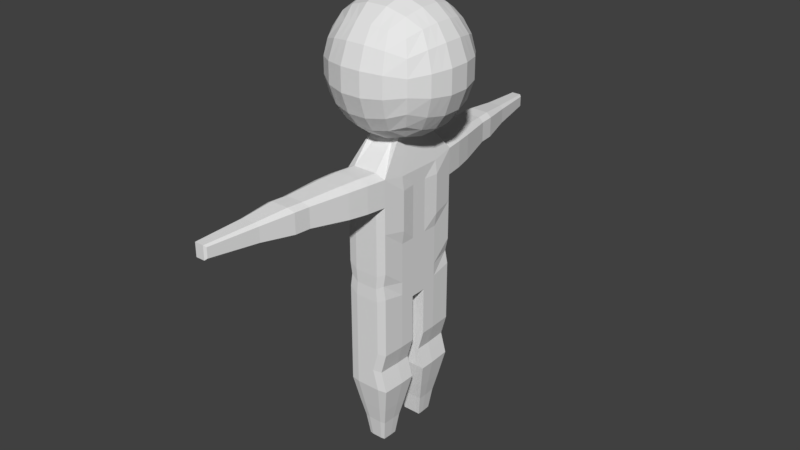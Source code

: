 # Source: FuckHisHeadIsTooBig.blend  (saved by Blender 2.78.0; exported with 4.5.12 LTS)
import bpy
from mathutils import Matrix  # noqa: F401  (used for matrix-valued properties, if any)

bpy.ops.wm.read_factory_settings(use_empty=True)
scene = bpy.context.scene
scene.name = 'Scene'

# ---- collections
col_collection_1 = bpy.data.collections.new('Collection 1'); scene.collection.children.link(col_collection_1)

# ---- world
world_world = bpy.data.worlds.new('World'); scene.world = world_world
world_world.color = (0.05088, 0.05088, 0.05088)
world_world.use_sun_shadow = False
world_world.sun_shadow_jitter_overblur = 0.0
world_world.cycles.sampling_method = 'MANUAL'

# ---- meshes
me_cube_001 = bpy.data.meshes.new('Cube.001')
me_cube_001.from_pydata([(-1.0, 1.0, -1.0), (-1.0, 1.0, 1.0), (1.0, 1.0, -1.0), (1.0, 1.0, 1.0), (-1.142, 0.6252, -1.142), (-1.215, 0.2127, -1.215), (-1.215, 0.2127, 1.215), (-1.142, 0.6252, 1.142), (-1.142, 1.142, 0.6252), (-1.215, 1.215, 0.2127), (-1.215, 1.215, -0.2127), (-1.142, 1.142, -0.6252), (0.6252, 1.142, -1.142), (0.2127, 1.215, -1.215), (-0.2127, 1.215, -1.215), (-0.6252, 1.142, -1.142), (-0.6252, 1.142, 1.142), (-0.2127, 1.215, 1.215), (0.2127, 1.215, 1.215), (0.6252, 1.142, 1.142), (1.142, 1.142, 0.6252), (1.215, 1.215, 0.2127), (1.215, 1.215, -0.2127), (1.142, 1.142, -0.6252), (1.215, 0.2127, -1.215), (1.142, 0.6252, -1.142), (1.142, 0.6252, 1.142), (1.215, 0.2127, 1.215), (0.7622, 0.724, 1.371), (0.8336, 0.2479, 1.49), (0.2738, 0.779, 1.521), (0.306, 0.2682, 1.682), (-0.2738, 0.779, 1.521), (-0.306, 0.2682, 1.682), (-0.7622, 0.724, 1.371), (-0.8336, 0.2479, 1.49), (-0.7622, 0.724, -1.371), (-0.8336, 0.2479, -1.49), (-0.2738, 0.779, -1.521), (0.2738, 0.779, -1.521), (0.7622, 0.724, -1.371), (0.8336, 0.2479, -1.49), (1.371, 0.724, -0.7622), (1.49, 0.2479, -0.8336), (1.521, 0.779, -0.2738), (1.682, 0.2682, -0.306), (1.521, 0.779, 0.2738), (1.682, 0.2682, 0.306), (1.371, 0.724, 0.7622), (1.49, 0.2479, 0.8336), (-0.724, 1.371, -0.7622), (-0.2479, 1.49, -0.8336), (0.2479, 1.49, -0.8336), (0.724, 1.371, -0.7622), (-0.779, 1.521, -0.2738), (-0.2682, 1.682, -0.306), (0.2682, 1.682, -0.306), (0.779, 1.521, -0.2738), (-0.779, 1.521, 0.2738), (-0.2682, 1.682, 0.306), (0.2682, 1.682, 0.306), (0.779, 1.521, 0.2738), (-0.724, 1.371, 0.7622), (-0.2479, 1.49, 0.8336), (0.2479, 1.49, 0.8336), (0.724, 1.371, 0.7622), (-1.49, 0.2479, -0.8336), (-1.371, 0.724, -0.7622), (-1.682, 0.2682, -0.306), (-1.521, 0.779, -0.2738), (-1.682, 0.2682, 0.306), (-1.521, 0.779, 0.2738), (-1.49, 0.2479, 0.8336), (-1.371, 0.724, 0.7622), (-0.4189, 1.179, -1.179), (-0.4189, 1.179, 1.179), (-0.518, 0.7515, 1.446), (-0.5698, 0.2581, 1.586), (-0.518, 0.7515, -1.446), (-0.4112, 0.2581, -1.586), (-0.4859, 1.43, -0.7979), (-0.5236, 1.602, -0.2899), (-0.5236, 1.602, 0.2899), (-0.4859, 1.43, 0.7979), (0.4189, 1.179, -1.179), (0.4189, 1.179, 1.179), (0.518, 0.7515, 1.446), (0.5698, 0.2581, 1.586), (0.518, 0.7515, -1.446), (0.4112, 0.2581, -1.586), (0.4859, 1.43, -0.7979), (0.5236, 1.602, -0.2899), (0.5236, 1.602, 0.2899), (0.4859, 1.43, 0.7979), (-1.179, 0.4189, -1.179), (-1.179, 0.4189, 1.179), (1.179, 0.4189, -1.179), (1.179, 0.4189, 1.179), (0.7979, 0.4859, 1.43), (0.2899, 0.5236, 1.602), (-0.2899, 0.5236, 1.602), (-0.7979, 0.4859, 1.43), (-0.7979, 0.4859, -1.43), (-0.2092, 0.5236, -1.602), (0.2092, 0.5236, -1.602), (0.7979, 0.4859, -1.43), (1.43, 0.4859, -0.7979), (1.602, 0.5236, -0.2899), (1.602, 0.5236, 0.2899), (1.43, 0.4859, 0.7979), (-1.43, 0.4859, -0.7979), (-1.602, 0.5236, -0.2899), (-1.602, 0.5236, 0.2899), (-1.43, 0.4859, 0.7979), (-0.3926, 0.5048, -1.516), (-0.5439, 0.5048, 1.516), (0.3926, 0.5048, -1.516), (0.5439, 0.5048, 1.516), (-0.3212, 1.243, -2.209), (0.5526, 1.198, -3.027), (0.3212, 1.243, -2.209), (0.5813, 0.6127, -2.434), (-0.7313, 0.6127, -2.434), (-0.5526, 1.198, -2.327), (0.5526, 1.198, -2.327), (-0.3212, 1.243, -5.994), (0.1355, 0.9269, -9.909), (0.3212, 1.243, -5.994), (-0.143, 0.6711, -9.909), (0.5813, 0.6127, -5.994), (-0.6313, 0.6127, -5.994), (-0.5526, 1.198, -5.994), (0.5526, 1.198, -5.994), (0.6313, 0.6127, -3.134), (-0.3212, 1.243, -3.159), (0.3212, 1.243, -3.159), (-0.7313, 0.6127, -3.134), (-0.5526, 1.198, -3.027), (0.1036, 3.174, -2.922), (0.1036, 3.174, -2.397), (-0.5393, 3.218, -3.021), (-0.5393, 3.218, -2.309), (-0.0575, 3.218, -2.309), (-0.7004, 3.174, -2.397), (-0.0575, 3.218, -3.021), (-0.7004, 3.174, -2.922), (-0.4168, 5.643, -2.802), (-0.4168, 5.643, -2.539), (-0.7132, 5.687, -2.851), (-0.7132, 5.687, -2.495), (-0.4723, 5.687, -2.495), (-0.7688, 5.643, -2.539), (-0.4723, 5.687, -2.851), (-0.7688, 5.643, -2.802), (0.5526, 1.198, -2.677), (0.6313, 0.6127, -2.784), (-0.7313, 0.6127, -2.784), (-0.6026, 1.198, -2.677), (0.1036, 3.174, -2.66), (-0.7004, 3.174, -2.66), (-0.4168, 5.643, -2.671), (-0.7132, 5.687, -2.72), (-0.4723, 5.687, -2.72), (-0.7688, 5.643, -2.671), (1.49e-08, 1.215, -1.215), (-1.49e-08, 1.215, 1.215), (-2.98e-08, 0.779, 1.521), (0.0, 0.2682, 1.682), (2.98e-08, 0.779, -1.521), (1.49e-08, 1.49, -0.8336), (2.98e-08, 1.682, -0.306), (0.0, 1.682, 0.306), (1.49e-08, 1.49, 0.8336), (0.0, 0.5236, -1.602), (0.0, 0.5236, 1.602), (0.0, 1.243, -2.209), (-0.1355, 0.9269, -9.909), (4.172e-07, 1.243, -5.994), (8.941e-08, 1.243, -3.159), (-0.2984, 3.218, -2.309), (-0.2984, 3.218, -3.021), (-0.5928, 5.687, -2.495), (-0.5928, 5.687, -2.851), (-0.5928, 5.687, -2.72), (-0.4617, 2.23, -3.134), (-0.6786, 2.187, -3.009), (-0.4617, 2.23, -2.233), (-0.6786, 2.187, -2.345), (0.3646, 2.187, -2.345), (0.1477, 2.23, -2.233), (0.3646, 2.187, -3.009), (0.1477, 2.23, -3.134), (0.3646, 2.187, -2.677), (-0.6786, 2.187, -2.677), (-0.157, 2.23, -2.233), (-0.157, 2.23, -3.134), (-0.2687, 4.447, -2.926), (-0.6225, 4.447, -2.926), (-0.7275, 4.414, -2.468), (-0.7275, 4.414, -2.853), (-0.6225, 4.447, -2.403), (-0.1637, 4.414, -2.468), (-0.2687, 4.447, -2.403), (-0.1637, 4.414, -2.853), (-0.1637, 4.414, -2.661), (-0.7275, 4.414, -2.661), (-0.4456, 4.447, -2.403), (-0.4456, 4.447, -2.926), (0.3212, 1.243, -3.859), (0.3212, 1.243, -4.559), (0.2786, 1.231, -5.259), (-0.5526, 1.198, -3.727), (-0.5526, 1.198, -4.427), (-0.5079, 1.191, -5.127), (0.4868, 1.191, -5.127), (0.5526, 1.198, -4.427), (0.5526, 1.198, -3.727), (0.5813, 0.6127, -5.234), (0.5813, 0.6127, -4.534), (0.6313, 0.6127, -3.834), (-0.2996, 1.231, -5.259), (-0.3212, 1.243, -4.559), (-0.3212, 1.243, -3.859), (-0.5787, 0.6637, -5.234), (-0.6313, 0.6127, -4.534), (-0.6313, 0.6127, -3.834), (1.714e-07, 1.243, -3.859), (2.533e-07, 1.243, -4.559), (-0.01052, 1.231, -5.259), (-1.215, 1.49e-08, -1.215), (-1.215, -1.49e-08, 1.215), (1.215, -1.49e-08, -1.215), (1.215, 1.49e-08, 1.215), (0.8336, -1.49e-08, 1.49), (0.306, -1.192e-07, 1.682), (-0.306, 5.96e-08, 1.682), (-0.8336, -1.49e-08, 1.49), (-0.8336, -1.49e-08, -1.49), (0.8336, -1.49e-08, -1.49), (1.49, -1.49e-08, -0.8336), (1.682, -2.98e-08, -0.306), (1.682, 0.0, 0.306), (1.49, -1.49e-08, 0.8336), (-1.49, 0.0, -0.8336), (-1.682, -5.96e-08, -0.306), (-1.682, 1.192e-07, 0.306), (-1.49, 2.98e-08, 0.8336), (-0.4112, -5.96e-08, -1.586), (-0.5698, 2.98e-08, 1.586), (0.4112, 2.98e-08, -1.586), (0.5698, -5.96e-08, 1.586), (-0.6813, 0.0, -2.434), (0.5813, 0.0, -2.434), (-0.339, 0.0, -5.794), (0.339, 0.0, -5.794), (-0.5813, 0.0, -5.794), (0.5813, 0.0, -5.794), (0.5813, 0.0, -3.134), (-0.6813, 0.0, -3.134), (-0.7313, 0.0, -2.784), (0.5813, 0.0, -2.784), (4.172e-07, 0.0, -5.794), (0.0, -2.98e-08, 1.682), (0.5813, 0.0, -3.834), (0.5813, 0.0, -4.534), (0.5813, 0.0, -5.234), (-0.5813, 0.0, -3.834), (-0.5813, 0.0, -4.534), (-0.5813, 0.0, -5.234), (-0.1041, 3.62, -3.023), (-0.7505, 3.575, -2.924), (-0.1041, 3.62, -2.307), (-0.5883, 3.62, -3.023), (-0.7505, 3.575, -2.396), (-0.5883, 3.62, -2.307), (0.05799, 3.575, -2.396), (0.05799, 3.575, -2.924), (0.05799, 3.575, -2.66), (-0.7505, 3.575, -2.66), (-0.3462, 3.62, -2.307), (-0.3462, 3.62, -3.023), (-0.3997, 1.737, -3.159), (-0.6311, 1.692, -2.327), (0.2427, 1.737, -2.209), (0.2427, 1.737, -3.159), (-0.6311, 1.692, -3.027), (-0.3997, 1.737, -2.209), (0.4741, 1.692, -2.327), (0.4741, 1.692, -3.027), (0.4741, 1.692, -2.677), (-0.6311, 1.692, -2.677), (-0.0785, 1.737, -2.209), (-0.0785, 1.737, -3.159), (0.3212, 1.243, -4.209), (-0.5526, 1.198, -4.077), (0.5526, 1.198, -4.077), (0.5813, 0.6127, -4.184), (-0.3212, 1.243, -4.209), (-0.6313, 0.6127, -4.184), (2.123e-07, 1.243, -4.209), (-0.5813, 0.0, -4.184), (0.5813, 0.0, -4.184), (0.3212, 1.243, -4.909), (-0.5526, 1.198, -4.777), (0.5526, 1.198, -4.777), (0.5813, 0.6127, -4.884), (-0.3212, 1.243, -4.909), (-0.6313, 0.6127, -4.884), (2.943e-07, 1.243, -4.909), (-0.5813, 0.0, -4.884), (0.5813, 0.0, -4.884), (0.3212, 1.243, -5.609), (-0.5526, 1.198, -5.477), (3.763e-07, 1.243, -5.609), (0.5526, 1.198, -5.477), (0.5813, 0.6127, -5.584), (-0.3212, 1.243, -5.609), (-0.6313, 0.6127, -5.584), (0.5813, 0.0, -5.584), (-0.5813, 0.0, -5.584), (0.5526, 1.198, -3.377), (0.6313, 0.6127, -3.484), (-0.3212, 1.243, -3.509), (-0.6563, 0.6127, -3.484), (0.3212, 1.243, -3.509), (-0.5526, 1.198, -3.377), (1.304e-07, 1.243, -3.509), (-0.6313, 0.0, -3.484), (0.5813, 0.0, -3.484), (-1.215, 0.07443, 1.215), (1.215, 0.07443, -1.215), (-1.49, 0.08677, -0.8336), (-1.682, 0.09388, -0.306), (-1.682, 0.09388, 0.306), (-1.49, 0.08677, 0.8336), (0.5813, 0.2144, -3.134), (0.5813, 0.2144, -2.784), (0.5813, 0.2144, -3.834), (0.5813, 0.2144, -4.534), (0.5813, 0.2144, -5.234), (-1.215, 0.07443, -1.215), (1.215, 0.07443, 1.215), (0.8336, 0.08677, 1.49), (0.306, 0.09388, 1.682), (-0.306, 0.09388, 1.682), (-0.8336, 0.08677, 1.49), (-0.8336, 0.08677, -1.49), (0.8336, 0.08677, -1.49), (1.49, 0.08677, -0.8336), (1.682, 0.09388, -0.306), (1.682, 0.09388, 0.306), (1.49, 0.08677, 0.8336), (-0.4112, 0.09032, -1.586), (-0.5698, 0.09032, 1.586), (0.4112, 0.09032, -1.586), (0.5698, 0.09032, 1.586), (-0.6988, 0.2144, -2.434), (0.5813, 0.2144, -2.434), (-0.339, 0.2229, -5.994), (0.339, 0.2229, -5.994), (-0.5813, 0.2144, -5.794), (0.5813, 0.2144, -5.794), (-0.6988, 0.2144, -3.134), (-0.7313, 0.2144, -2.784), (4.172e-07, 0.2229, -5.994), (0.0, 0.09388, 1.682), (-0.5813, 0.2144, -3.834), (-0.5813, 0.2144, -4.534), (-0.5813, 0.2144, -5.234), (0.5813, 0.2144, -4.184), (-0.5813, 0.2144, -4.184), (0.5813, 0.2144, -4.884), (-0.5813, 0.2144, -4.884), (0.5813, 0.2144, -5.584), (-0.5813, 0.2144, -5.584), (0.5813, 0.2144, -3.484), (-0.64, 0.2144, -3.484), (-0.3212, 1.243, -8.156), (-0.6313, 0.6127, -7.075), (0.3212, 1.243, -8.156), (4.172e-07, 1.243, -7.075), (-0.3212, 1.243, -7.075), (0.5813, 0.6127, -8.156), (-0.6313, 0.6127, -8.156), (-0.5526, 1.198, -8.156), (0.5526, 1.198, -8.156), (4.172e-07, 1.243, -8.156), (-0.339, 0.2229, -8.156), (0.339, 0.2229, -8.156), (-0.5813, 0.2144, -8.156), (0.5813, 0.2144, -8.156), (4.172e-07, 0.2229, -8.156), (0.143, 0.6711, -9.909), (4.168e-07, 0.6711, -9.909), (0.2452, 0.6609, -9.909), (-0.2952, 0.6609, -9.909), (-0.2331, 0.908, -9.909), (0.2331, 0.908, -9.909), (4.168e-07, 0.9269, -9.909), (-0.143, 0.4965, -9.909), (0.143, 0.4965, -9.909), (-0.2452, 0.4929, -9.909), (0.2452, 0.4929, -9.909), (4.168e-07, 0.4965, -9.909), (0.339, 0.2229, -7.075), (4.172e-07, 0.2229, -7.075), (0.3212, 1.243, -7.075), (-0.339, 0.2229, -7.075), (-0.5813, 0.2144, -7.075), (0.5526, 1.198, -7.075), (0.5813, 0.6127, -7.075), (0.5813, 0.2144, -7.075), (-0.5526, 1.198, -7.075), (0.1807, 1.005, -9.337), (0.3108, 0.9794, -9.337), (0.327, 0.65, -9.337), (0.327, 0.426, -9.337), (-0.1807, 1.005, -9.337), (0.1907, 0.4307, -9.337), (4.173e-07, 0.4307, -9.337), (-0.3108, 0.9794, -9.337), (-0.327, 0.426, -9.337), (-0.377, 0.65, -9.337), (-0.1907, 0.4307, -9.337), (4.173e-07, 1.005, -9.337), (0.2409, 1.107, -8.85), (0.4145, 1.074, -8.85), (0.436, 0.6342, -8.85), (0.2542, 0.3419, -8.85), (-0.436, 0.3355, -8.85), (4.184e-07, 1.107, -8.85), (0.436, 0.3355, -8.85), (-0.2409, 1.107, -8.85), (4.184e-07, 0.3419, -8.85), (-0.4145, 1.074, -8.85), (-0.486, 0.6342, -8.85), (-0.2542, 0.3419, -8.85), (4.172e-07, 1.243, -7.615), (-0.6313, 0.6127, -7.615), (4.172e-07, 0.2229, -7.615), (-0.5813, 0.2144, -7.615), (0.4313, 0.6127, -7.615), (-0.5526, 1.198, -7.615), (-0.3212, 1.243, -7.615), (0.289, 0.2229, -7.615), (0.1712, 1.243, -7.615), (-0.339, 0.2229, -7.615), (0.4026, 1.198, -7.615), (0.4313, 0.2144, -7.615)], [], [(73, 7, 1, 8), (65, 19, 3, 20), (3, 19, 28, 26), (97, 98, 29, 27), (85, 18, 30, 86), (117, 99, 31, 87), (165, 17, 32, 166), (174, 100, 33, 167), (75, 16, 34, 76), (115, 101, 35, 77), (16, 1, 7, 34), (101, 95, 6, 35), (0, 15, 36, 4), (94, 102, 37, 5), (74, 14, 38, 78), (79, 114, 123, 122), (173, 104, 120, 175), (164, 13, 39, 168), (116, 89, 121, 124), (84, 12, 40, 88), (116, 105, 41, 89), (12, 2, 25, 40), (105, 96, 24, 41), (2, 23, 42, 25), (96, 106, 43, 24), (23, 22, 44, 42), (106, 107, 45, 43), (22, 21, 46, 44), (107, 108, 47, 45), (21, 20, 48, 46), (108, 109, 49, 47), (20, 3, 26, 48), (109, 97, 27, 49), (12, 53, 23, 2), (53, 57, 22, 23), (57, 61, 21, 22), (61, 65, 20, 21), (0, 11, 50, 15), (74, 80, 51, 14), (164, 169, 52, 13), (84, 90, 53, 12), (11, 10, 54, 50), (80, 81, 55, 51), (169, 170, 56, 52), (90, 91, 57, 53), (10, 9, 58, 54), (81, 82, 59, 55), (170, 171, 60, 56), (91, 92, 61, 57), (9, 8, 62, 58), (82, 83, 63, 59), (171, 172, 64, 60), (92, 93, 65, 61), (8, 1, 16, 62), (83, 75, 17, 63), (172, 165, 18, 64), (93, 85, 19, 65), (4, 67, 11, 0), (67, 69, 10, 11), (69, 71, 9, 10), (71, 73, 8, 9), (340, 331, 66, 5), (94, 110, 67, 4), (331, 332, 68, 66), (110, 111, 69, 67), (332, 333, 70, 68), (111, 112, 71, 69), (333, 334, 72, 70), (112, 113, 73, 71), (334, 329, 6, 72), (113, 95, 7, 73), (62, 16, 75, 83), (58, 62, 83, 82), (54, 58, 82, 81), (50, 54, 81, 80), (15, 50, 80, 74), (102, 114, 79, 37), (15, 74, 78, 36), (100, 115, 77, 33), (17, 75, 76, 32), (352, 79, 122, 356), (64, 18, 85, 93), (60, 64, 93, 92), (56, 60, 92, 91), (52, 56, 91, 90), (13, 52, 90, 84), (104, 116, 124, 120), (114, 103, 118, 123), (13, 84, 88, 39), (98, 117, 87, 29), (19, 85, 86, 28), (28, 86, 117, 98), (39, 88, 116, 104), (32, 76, 115, 100), (36, 78, 114, 102), (72, 6, 95, 113), (70, 72, 113, 112), (68, 70, 112, 111), (66, 68, 111, 110), (5, 66, 110, 94), (48, 26, 97, 109), (46, 48, 109, 108), (44, 46, 108, 107), (42, 44, 107, 106), (25, 42, 106, 96), (40, 25, 96, 105), (88, 40, 105, 116), (168, 39, 104, 173), (78, 38, 103, 114), (4, 36, 102, 94), (34, 7, 95, 101), (76, 34, 101, 115), (166, 32, 100, 174), (86, 30, 99, 117), (26, 28, 98, 97), (374, 317, 130, 360), (314, 315, 129, 132), (312, 316, 125, 131), (313, 311, 127, 177), (317, 312, 131, 130), (448, 444, 388, 390), (443, 437, 386, 377), (439, 446, 387, 391), (311, 314, 132, 127), (189, 188, 139, 142), (156, 157, 137, 136), (187, 186, 141, 143), (184, 185, 145, 140), (154, 155, 133, 119), (363, 156, 136, 362), (198, 200, 149, 151), (205, 198, 151, 163), (207, 197, 148, 182), (193, 187, 143, 159), (192, 190, 138, 158), (195, 184, 140, 180), (194, 189, 142, 179), (190, 191, 144, 138), (162, 160, 146, 152), (183, 162, 152, 182), (163, 161, 148, 153), (202, 201, 147, 150), (204, 203, 146, 160), (197, 199, 153, 148), (203, 196, 152, 146), (206, 202, 150, 181), (201, 204, 160, 147), (151, 149, 161, 163), (181, 150, 162, 183), (150, 147, 160, 162), (188, 192, 158, 139), (185, 193, 159, 145), (199, 205, 163, 153), (356, 122, 156, 363), (124, 121, 155, 154), (122, 123, 157, 156), (149, 181, 183, 161), (200, 206, 181, 149), (161, 183, 182, 148), (186, 194, 179, 141), (191, 195, 180, 144), (196, 207, 182, 152), (440, 438, 383, 389), (316, 313, 177, 125), (30, 166, 174, 99), (38, 168, 173, 103), (63, 17, 165, 172), (59, 63, 172, 171), (55, 59, 171, 170), (51, 55, 170, 169), (14, 51, 169, 164), (14, 164, 168, 38), (103, 173, 175, 118), (99, 174, 167, 31), (18, 165, 166, 30), (284, 292, 195, 191), (286, 291, 194, 186), (285, 290, 193, 185), (287, 289, 192, 188), (288, 284, 191, 190), (291, 283, 189, 194), (292, 281, 184, 195), (289, 288, 190, 192), (290, 282, 187, 193), (281, 285, 185, 184), (282, 286, 186, 187), (283, 287, 188, 189), (269, 280, 207, 196), (274, 279, 206, 200), (270, 278, 205, 199), (275, 277, 204, 201), (279, 271, 202, 206), (276, 269, 196, 203), (272, 270, 199, 197), (277, 276, 203, 204), (271, 275, 201, 202), (280, 272, 197, 207), (278, 273, 198, 205), (273, 274, 200, 198), (322, 326, 226, 222), (297, 299, 227, 221), (306, 308, 228, 220), (324, 320, 216, 208), (293, 295, 215, 209), (302, 304, 214, 210), (323, 325, 211, 225), (298, 294, 212, 224), (307, 303, 213, 223), (326, 324, 208, 226), (299, 293, 209, 227), (308, 302, 210, 228), (325, 322, 222, 211), (294, 297, 221, 212), (303, 306, 220, 213), (320, 321, 219, 216), (295, 296, 218, 215), (304, 305, 217, 214), (376, 323, 225, 366), (370, 298, 224, 367), (372, 307, 223, 368), (371, 310, 265, 339), (369, 301, 264, 338), (375, 328, 263, 337), (343, 365, 262, 234), (358, 364, 261, 253), (357, 252, 260, 336), (336, 260, 257, 335), (359, 361, 256, 254), (364, 359, 254, 261), (360, 358, 253, 255), (373, 318, 256, 361), (342, 355, 250, 233), (354, 249, 252, 357), (344, 353, 248, 235), (346, 352, 247, 237), (351, 341, 232, 242), (350, 351, 242, 241), (349, 350, 241, 240), (348, 349, 240, 239), (330, 348, 239, 231), (347, 330, 231, 238), (354, 347, 238, 249), (340, 346, 237, 229), (345, 329, 230, 236), (353, 345, 236, 248), (365, 344, 235, 262), (355, 343, 234, 250), (341, 342, 233, 232), (143, 141, 274, 273), (159, 143, 273, 278), (180, 140, 272, 280), (142, 139, 275, 271), (158, 138, 276, 277), (140, 145, 270, 272), (138, 144, 269, 276), (179, 142, 271, 279), (139, 158, 277, 275), (145, 159, 278, 270), (141, 179, 279, 274), (144, 180, 280, 269), (120, 124, 287, 283), (123, 118, 286, 282), (134, 137, 285, 281), (157, 123, 282, 290), (154, 119, 288, 289), (178, 134, 281, 292), (175, 120, 283, 291), (119, 135, 284, 288), (124, 154, 289, 287), (137, 157, 290, 285), (118, 175, 291, 286), (135, 178, 292, 284), (337, 263, 301, 369), (366, 225, 298, 370), (216, 219, 296, 295), (211, 222, 297, 294), (226, 208, 293, 299), (225, 211, 294, 298), (208, 216, 295, 293), (222, 226, 299, 297), (338, 264, 310, 371), (367, 224, 307, 372), (215, 218, 305, 304), (212, 221, 306, 303), (227, 209, 302, 308), (224, 212, 303, 307), (209, 215, 304, 302), (221, 227, 308, 306), (339, 265, 318, 373), (220, 228, 313, 316), (210, 214, 314, 311), (223, 213, 312, 317), (228, 210, 311, 313), (213, 220, 316, 312), (214, 217, 315, 314), (368, 223, 317, 374), (335, 257, 328, 375), (362, 136, 323, 376), (119, 133, 321, 320), (137, 134, 322, 325), (178, 135, 324, 326), (136, 137, 325, 323), (135, 119, 320, 324), (134, 178, 326, 322), (258, 362, 376, 327), (133, 335, 375, 321), (268, 368, 374, 319), (217, 339, 373, 315), (267, 367, 372, 309), (218, 338, 371, 305), (266, 366, 370, 300), (219, 337, 369, 296), (27, 29, 342, 341), (87, 31, 343, 355), (167, 33, 344, 365), (77, 35, 345, 353), (35, 6, 329, 345), (5, 37, 346, 340), (89, 41, 347, 354), (41, 24, 330, 347), (24, 43, 348, 330), (43, 45, 349, 348), (45, 47, 350, 349), (47, 49, 351, 350), (49, 27, 341, 351), (37, 79, 352, 346), (33, 77, 353, 344), (89, 354, 357, 121), (29, 87, 355, 342), (315, 373, 361, 129), (444, 439, 391, 388), (445, 447, 385, 379), (446, 440, 389, 387), (155, 336, 335, 133), (121, 357, 336, 155), (447, 441, 382, 385), (31, 167, 365, 343), (321, 375, 337, 219), (296, 369, 338, 218), (305, 371, 339, 217), (309, 372, 368, 268), (300, 370, 367, 267), (327, 376, 366, 266), (251, 356, 363, 259), (259, 363, 362, 258), (319, 374, 360, 255), (247, 352, 356, 251), (246, 230, 329, 334), (245, 246, 334, 333), (244, 245, 333, 332), (243, 244, 332, 331), (229, 243, 331, 340), (413, 414, 397, 126), (416, 418, 400, 402), (414, 415, 394, 397), (415, 416, 402, 394), (420, 417, 176, 396), (418, 419, 403, 400), (422, 420, 396, 395), (421, 422, 395, 401), (438, 442, 384, 383), (441, 448, 390, 382), (437, 445, 379, 386), (442, 443, 377, 384), (396, 176, 128, 395), (398, 126, 392, 393), (126, 397, 394, 392), (176, 398, 393, 128), (395, 128, 399, 401), (393, 392, 400, 403), (392, 394, 402, 400), (128, 393, 403, 399), (419, 423, 399, 403), (424, 413, 126, 398), (423, 421, 401, 399), (417, 424, 398, 176), (131, 125, 381, 412), (177, 127, 406, 380), (129, 361, 411, 410), (130, 131, 412, 378), (132, 129, 410, 409), (358, 360, 408, 407), (127, 132, 409, 406), (359, 364, 405, 404), (360, 130, 378, 408), (364, 358, 407, 405), (125, 177, 380, 381), (361, 359, 404, 411), (432, 430, 424, 417), (436, 429, 421, 423), (430, 425, 413, 424), (433, 436, 423, 419), (429, 435, 422, 421), (435, 434, 420, 422), (428, 433, 419, 418), (434, 432, 417, 420), (427, 431, 416, 415), (426, 427, 415, 414), (431, 428, 418, 416), (425, 426, 414, 413), (379, 385, 426, 425), (390, 388, 428, 431), (385, 382, 427, 426), (382, 390, 431, 427), (384, 377, 432, 434), (388, 391, 433, 428), (383, 384, 434, 435), (389, 383, 435, 429), (391, 387, 436, 433), (386, 379, 425, 430), (387, 389, 429, 436), (377, 386, 430, 432), (412, 381, 443, 442), (380, 406, 445, 437), (410, 411, 448, 441), (378, 412, 442, 438), (409, 410, 441, 447), (407, 408, 440, 446), (406, 409, 447, 445), (404, 405, 439, 444), (408, 378, 438, 440), (405, 407, 446, 439), (381, 380, 437, 443), (411, 404, 444, 448)])
me_cube_001.use_remesh_preserve_volume = False
me_cube_001.use_remesh_preserve_attributes = False
me_cube_001.use_mirror_vertex_groups = False
me_cube_001.update()

# ---- objects
ob_cube = bpy.data.objects.new('Cube', me_cube_001)

# ---- transforms, parenting, visibility, modifiers, constraints
ob_cube.location = (0.0, 0.0, 0.0)
ob_cube.lineart.crease_threshold = 0.0
_m = ob_cube.modifiers.new('Mirror', 'MIRROR')
_m.use_axis = (False, True, False)
_m.use_clip = True

# ---- collection membership
col_collection_1.objects.link(ob_cube)

# ---- scene / render settings (as saved in the file)
scene.frame_start = 1; scene.frame_end = 250; scene.frame_set(1)
scene.render.engine = 'BLENDER_EEVEE_NEXT'
scene.render.resolution_percentage = 50
scene.render.dither_intensity = 0.0
scene.cycles.use_denoising = False
scene.cycles.samples = 128
scene.cycles.sampling_pattern = 'TABULATED_SOBOL'
scene.cycles.light_sampling_threshold = 0.0
scene.cycles.use_adaptive_sampling = False
scene.cycles.use_light_tree = False
scene.cycles.blur_glossy = 0.0
scene.cycles.sample_clamp_indirect = 0.0
scene.view_settings.view_transform = 'Standard'
bpy.context.view_layer.update()

# ---- added for rendering (the .blend has no active camera and no usable light): camera, sun
cam_auto = bpy.data.cameras.new('AutoCamera')
cam_auto.lens = 50.0
cam_auto.sensor_width = 36.0
cam_auto.clip_end = 1000.0
ob_auto_camera = bpy.data.objects.new('AutoCamera', cam_auto)
scene.collection.objects.link(ob_auto_camera)
ob_auto_camera.location = (15.3444, -18.4133, 8.16196)
ob_auto_camera.rotation_euler = (1.09748, -7.21219e-08, 0.694738)
scene.camera = ob_auto_camera
light_auto_sun = bpy.data.lights.new('AutoSun', 'SUN')
light_auto_sun.energy = 3.0
light_auto_sun.angle = 0.0523599
ob_auto_sun = bpy.data.objects.new('AutoSun', light_auto_sun)
scene.collection.objects.link(ob_auto_sun)
ob_auto_sun.rotation_euler = (0.872665, 0.174533, 0.523599)
bpy.context.view_layer.update()
